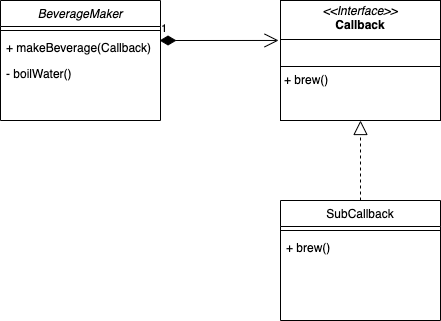

The diagram above was exported from draw.io. Its source (the exported page's mxGraphModel, read from the mxfile embedded in the PNG):
<mxGraphModel dx="954" dy="611" grid="1" gridSize="10" guides="1" tooltips="1" connect="1" arrows="1" fold="1" page="1" pageScale="1" pageWidth="827" pageHeight="1169" math="0" shadow="0">
  <root>
    <mxCell id="WIyWlLk6GJQsqaUBKTNV-0" />
    <mxCell id="WIyWlLk6GJQsqaUBKTNV-1" parent="WIyWlLk6GJQsqaUBKTNV-0" />
    <mxCell id="zkfFHV4jXpPFQw0GAbJ--0" value="BeverageMaker" style="swimlane;fontStyle=2;align=center;verticalAlign=top;childLayout=stackLayout;horizontal=1;startSize=26;horizontalStack=0;resizeParent=1;resizeLast=0;collapsible=1;marginBottom=0;rounded=0;shadow=0;strokeWidth=1;" parent="WIyWlLk6GJQsqaUBKTNV-1" vertex="1">
      <mxGeometry x="200" y="120" width="160" height="120" as="geometry">
        <mxRectangle x="230" y="140" width="160" height="26" as="alternateBounds" />
      </mxGeometry>
    </mxCell>
    <mxCell id="zkfFHV4jXpPFQw0GAbJ--4" value="" style="line;html=1;strokeWidth=1;align=left;verticalAlign=middle;spacingTop=-1;spacingLeft=3;spacingRight=3;rotatable=0;labelPosition=right;points=[];portConstraint=eastwest;" parent="zkfFHV4jXpPFQw0GAbJ--0" vertex="1">
      <mxGeometry y="26" width="160" height="8" as="geometry" />
    </mxCell>
    <mxCell id="zkfFHV4jXpPFQw0GAbJ--5" value="+ makeBeverage(Callback)" style="text;align=left;verticalAlign=top;spacingLeft=4;spacingRight=4;overflow=hidden;rotatable=0;points=[[0,0.5],[1,0.5]];portConstraint=eastwest;" parent="zkfFHV4jXpPFQw0GAbJ--0" vertex="1">
      <mxGeometry y="34" width="160" height="26" as="geometry" />
    </mxCell>
    <mxCell id="yC4gHo_FJZHgdNNzLa8K-6" value="- boilWater()" style="text;align=left;verticalAlign=top;spacingLeft=4;spacingRight=4;overflow=hidden;rotatable=0;points=[[0,0.5],[1,0.5]];portConstraint=eastwest;" vertex="1" parent="zkfFHV4jXpPFQw0GAbJ--0">
      <mxGeometry y="60" width="160" height="26" as="geometry" />
    </mxCell>
    <mxCell id="zkfFHV4jXpPFQw0GAbJ--17" value="SubCallback" style="swimlane;fontStyle=0;align=center;verticalAlign=top;childLayout=stackLayout;horizontal=1;startSize=26;horizontalStack=0;resizeParent=1;resizeLast=0;collapsible=1;marginBottom=0;rounded=0;shadow=0;strokeWidth=1;" parent="WIyWlLk6GJQsqaUBKTNV-1" vertex="1">
      <mxGeometry x="480" y="320" width="160" height="120" as="geometry">
        <mxRectangle x="550" y="140" width="160" height="26" as="alternateBounds" />
      </mxGeometry>
    </mxCell>
    <mxCell id="zkfFHV4jXpPFQw0GAbJ--23" value="" style="line;html=1;strokeWidth=1;align=left;verticalAlign=middle;spacingTop=-1;spacingLeft=3;spacingRight=3;rotatable=0;labelPosition=right;points=[];portConstraint=eastwest;" parent="zkfFHV4jXpPFQw0GAbJ--17" vertex="1">
      <mxGeometry y="26" width="160" height="8" as="geometry" />
    </mxCell>
    <mxCell id="zkfFHV4jXpPFQw0GAbJ--24" value="+ brew()" style="text;align=left;verticalAlign=top;spacingLeft=4;spacingRight=4;overflow=hidden;rotatable=0;points=[[0,0.5],[1,0.5]];portConstraint=eastwest;" parent="zkfFHV4jXpPFQw0GAbJ--17" vertex="1">
      <mxGeometry y="34" width="160" height="26" as="geometry" />
    </mxCell>
    <mxCell id="yC4gHo_FJZHgdNNzLa8K-0" value="&lt;p style=&quot;margin:0px;margin-top:4px;text-align:center;&quot;&gt;&lt;i&gt;&amp;lt;&amp;lt;Interface&amp;gt;&amp;gt;&lt;/i&gt;&lt;br&gt;&lt;b&gt;Callback&lt;/b&gt;&lt;/p&gt;&lt;hr size=&quot;1&quot; style=&quot;border-style:solid;&quot;&gt;&lt;p style=&quot;margin:0px;margin-left:4px;&quot;&gt;&lt;br&gt;&lt;/p&gt;&lt;hr size=&quot;1&quot; style=&quot;border-style:solid;&quot;&gt;&lt;p style=&quot;margin:0px;margin-left:4px;&quot;&gt;+ brew()&lt;/p&gt;" style="verticalAlign=top;align=left;overflow=fill;html=1;whiteSpace=wrap;" vertex="1" parent="WIyWlLk6GJQsqaUBKTNV-1">
      <mxGeometry x="480" y="120" width="160" height="120" as="geometry" />
    </mxCell>
    <mxCell id="yC4gHo_FJZHgdNNzLa8K-8" value="" style="endArrow=block;dashed=1;endFill=0;endSize=12;html=1;rounded=0;entryX=0.5;entryY=1;entryDx=0;entryDy=0;exitX=0.5;exitY=0;exitDx=0;exitDy=0;" edge="1" parent="WIyWlLk6GJQsqaUBKTNV-1" source="zkfFHV4jXpPFQw0GAbJ--17" target="yC4gHo_FJZHgdNNzLa8K-0">
      <mxGeometry width="160" relative="1" as="geometry">
        <mxPoint x="330" y="290" as="sourcePoint" />
        <mxPoint x="490" y="290" as="targetPoint" />
      </mxGeometry>
    </mxCell>
    <mxCell id="yC4gHo_FJZHgdNNzLa8K-9" value="1" style="endArrow=open;html=1;endSize=12;startArrow=diamondThin;startSize=14;startFill=1;edgeStyle=orthogonalEdgeStyle;align=left;verticalAlign=bottom;rounded=0;entryX=-0.012;entryY=0.333;entryDx=0;entryDy=0;entryPerimeter=0;exitX=0.994;exitY=0.231;exitDx=0;exitDy=0;exitPerimeter=0;" edge="1" parent="WIyWlLk6GJQsqaUBKTNV-1" source="zkfFHV4jXpPFQw0GAbJ--5" target="yC4gHo_FJZHgdNNzLa8K-0">
      <mxGeometry x="-1" y="3" relative="1" as="geometry">
        <mxPoint x="400" y="200" as="sourcePoint" />
        <mxPoint x="490" y="290" as="targetPoint" />
      </mxGeometry>
    </mxCell>
  </root>
</mxGraphModel>